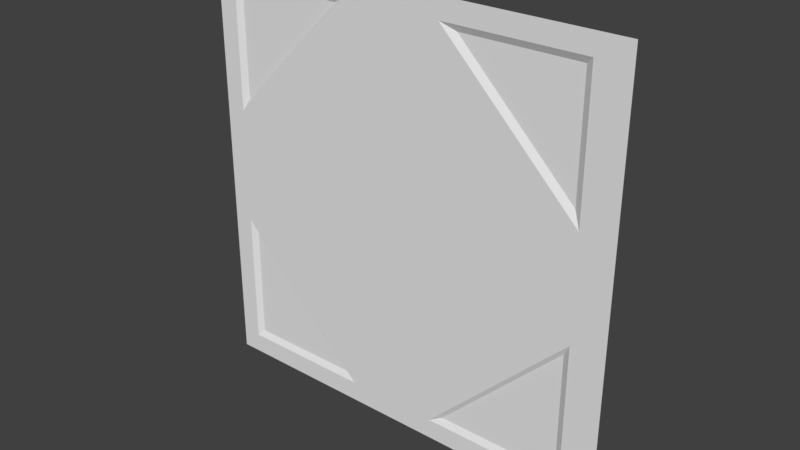 # Source: flight2_3.blend  (saved by Blender 2.78.0; exported with 4.5.12 LTS)
import bpy
from mathutils import Matrix  # noqa: F401  (used for matrix-valued properties, if any)

bpy.ops.wm.read_factory_settings(use_empty=True)
scene = bpy.context.scene
scene.name = 'Scene'

# ---- collections
col_collection_1 = bpy.data.collections.new('Collection 1'); scene.collection.children.link(col_collection_1)

# ---- materials (node trees are filled in below, after node groups)
mat_flight2_3 = bpy.data.materials.new('flight2_3')
mat_flight2_3.alpha_threshold = 0.0
mat_flight2_3.use_transparent_shadow = False
mat_flight2_3.roughness = 0.5

# ---- material node trees

# ---- world
world_world = bpy.data.worlds.new('World'); scene.world = world_world
world_world.color = (0.05088, 0.05088, 0.05088)
world_world.use_sun_shadow = False
world_world.sun_shadow_jitter_overblur = 0.0
world_world.cycles.sampling_method = 'MANUAL'

# ---- meshes
me_flight2_3_meshdata = bpy.data.meshes.new('flight2_3_meshdata')
me_flight2_3_meshdata.from_pydata([(-1.28, 1.28, -1.28), (1.28, 1.28, -1.28), (-1.28, 1.28, 1.28), (1.28, 1.28, 1.28), (1.08, 1.28, -1.28), (1.08, 1.28, 1.28), (1.04, 1.28, 1.28), (1.04, 1.28, -1.28), (-1.28, 1.28, 1.16), (1.28, 1.28, 1.16), (1.08, 1.28, 1.16), (1.04, 1.28, 1.16), (-1.28, 1.28, 1.12), (1.28, 1.28, 1.12), (1.08, 1.28, 1.12), (1.04, 1.3, 1.12), (-1.16, 1.28, 1.28), (-1.16, 1.28, -1.28), (-1.16, 1.28, 1.16), (-1.16, 1.28, 1.12), (-1.28, 1.28, -1.16), (1.28, 1.28, -1.16), (1.08, 1.28, -1.16), (1.04, 1.28, -1.16), (-1.16, 1.28, -1.16), (1.28, 1.28, -1.12), (1.08, 1.28, -1.12), (1.04, 1.3, -1.12), (-1.16, 1.28, -1.12), (-1.28, 1.28, -1.12), (-1.12, 1.28, -1.28), (-1.12, 1.28, 1.28), (-1.12, 1.28, 1.16), (-1.12, 1.3, 1.12), (-1.12, 1.28, -1.16), (-1.12, 1.3, -1.12), (1.08, 1.28, 0.3206), (0.2811, 1.28, 1.12), (0.2409, 1.28, 1.16), (1.04, 1.28, 0.3611), (1.08, 1.28, -0.3017), (0.2221, 1.28, -1.16), (1.04, 1.28, -0.3422), (0.2621, 1.28, -1.12), (1.04, 1.3, -0.3789), (0.2988, 1.3, -1.12), (1.04, 1.3, 0.4191), (0.3391, 1.3, 1.12), (-1.12, 1.3, 0.4397), (-0.4397, 1.3, 1.12), (-1.12, 1.28, 0.4009), (-1.16, 1.28, 0.3609), (-0.3608, 1.28, 1.16), (-0.4009, 1.28, 1.12), (-0.3812, 1.28, -1.12), (-1.12, 1.28, -0.3813), (-0.3411, 1.28, -1.16), (-1.16, 1.28, -0.3412), (-1.12, 1.3, -0.4195), (-0.4194, 1.3, -1.12)], [], [(10, 9, 3, 5), (11, 10, 5, 6), (32, 52, 38, 11, 6, 31), (49, 53, 52), (15, 14, 10), (14, 13, 9, 10), (26, 25, 13, 14, 36, 40), (27, 26, 40, 44), (35, 59, 58), (29, 28, 57, 51, 19, 12), (12, 19, 18, 8), (8, 18, 16, 2), (0, 17, 24, 20), (30, 7, 23, 41, 56, 34), (7, 4, 22, 23), (4, 1, 21, 22), (20, 24, 28, 29), (34, 56, 59, 35), (22, 26, 27), (22, 21, 25, 26), (24, 34, 35), (17, 30, 34, 24), (57, 58, 55), (33, 32, 18), (18, 32, 31, 16), (33, 49, 52, 32), (38, 37, 47), (39, 36, 46), (37, 39, 46, 47), (43, 41, 45), (42, 40, 36, 39), (42, 43, 45, 44), (44, 40, 42), (44, 45, 27), (45, 41, 23, 27), (46, 36, 14, 15), (47, 46, 15), (47, 15, 11, 38), (48, 49, 33), (52, 53, 37, 38), (50, 53, 49, 48), (51, 48, 33, 19), (48, 51, 50), (19, 33, 18), (11, 15, 10), (23, 22, 27), (28, 24, 35), (28, 35, 58, 57), (54, 56, 41, 43), (55, 54, 43, 42, 39, 37, 53, 50), (57, 55, 50, 51), (59, 56, 54), (58, 59, 54, 55)])
_uv = me_flight2_3_meshdata.uv_layers.new(name='UVMap')
_uv.uv.foreach_set('vector', [0.922, 0.9531, 1.0, 0.9531, 1.0, 1.0, 0.922, 1.0, 0.9062, 0.9531, 0.922, 0.9531, 0.922, 1.0, 0.9062, 1.0, 0.06251, 0.9531, 0.3591, 0.9531, 0.5941, 0.9531, 0.9062, 0.9531, 0.9062, 1.0, 0.06251, 1.0, 0.112, 0.9376, 0.1068, 0.9529, 0.09603, 0.9529, 0.9062, 0.9375, 0.922, 0.9375, 0.922, 0.9531, 0.922, 0.9375, 1.0, 0.9375, 1.0, 0.9531, 0.922, 0.9531, 0.922, 0.06247, 1.0, 0.06247, 1.0, 0.9375, 0.922, 0.9375, 0.922, 0.6252, 0.922, 0.3821, 0.9062, 0.06247, 0.922, 0.06247, 0.922, 0.3821, 0.9062, 0.352, 0.06251, 0.06247, 0.3362, 0.06247, 0.06251, 0.3361, 0.0, 0.06247, 0.04687, 0.06247, 0.04687, 0.3667, 0.04687, 0.641, 0.04687, 0.9375, 0.0, 0.9375, 0.0, 0.9375, 0.04687, 0.9375, 0.04687, 0.9531, 0.0, 0.9531, 0.0, 0.9531, 0.04687, 0.9531, 0.04687, 1.0, 0.0, 1.0, 0.0, 0.0, 0.04687, 0.0, 0.04687, 0.04684, 0.0, 0.04684, 0.06251, 0.0, 0.9062, 0.0, 0.9062, 0.04684, 0.5867, 0.04684, 0.3667, 0.04684, 0.06251, 0.04684, 0.9062, 0.0, 0.922, 0.0, 0.922, 0.04684, 0.9062, 0.04684, 0.922, 0.0, 1.0, 0.0, 1.0, 0.04684, 0.922, 0.04684, 0.0, 0.04684, 0.04687, 0.04684, 0.04687, 0.06247, 0.0, 0.06247, 0.06251, 0.04684, 0.3667, 0.04684, 0.3362, 0.06247, 0.06251, 0.06247, 0.922, 0.04684, 0.922, 0.06247, 0.9062, 0.06247, 0.922, 0.04684, 1.0, 0.04684, 1.0, 0.06247, 0.922, 0.06247, 0.04687, 0.04684, 0.06251, 0.04684, 0.06251, 0.06247, 0.04687, 0.0, 0.06251, 0.0, 0.06251, 0.04684, 0.04687, 0.04684, 0.3376, 0.04711, 0.3175, 0.06239, 0.324, 0.04711, 0.06251, 0.9375, 0.06251, 0.9531, 0.04687, 0.9531, 0.04687, 0.9531, 0.06251, 0.9531, 0.06251, 1.0, 0.04687, 1.0, 0.06251, 0.9375, 0.3282, 0.9375, 0.3591, 0.9531, 0.06251, 0.9531, 0.9215, 0.7097, 0.9215, 0.7204, 0.9071, 0.7282, 0.9215, 0.9235, 0.9215, 0.9343, 0.9071, 0.9157, 0.9215, 0.7204, 0.9215, 0.9235, 0.9071, 0.9157, 0.9071, 0.7282, 0.9215, 0.2954, 0.9215, 0.3061, 0.9069, 0.2905, 0.8982, 0.3689, 0.9137, 0.3844, 0.9137, 0.6229, 0.8982, 0.6384, 0.9215, 0.08728, 0.9215, 0.2954, 0.9069, 0.2905, 0.9069, 0.09218, 0.9069, 0.09218, 0.9215, 0.07644, 0.9215, 0.08728, 0.9062, 0.352, 0.6167, 0.06247, 0.9062, 0.06247, 0.6167, 0.06247, 0.5867, 0.04684, 0.9062, 0.04684, 0.9062, 0.06247, 0.9062, 0.6637, 0.922, 0.6252, 0.922, 0.9375, 0.9062, 0.9375, 0.6325, 0.9375, 0.9062, 0.6637, 0.9062, 0.9375, 0.6325, 0.9375, 0.9062, 0.9375, 0.9062, 0.9531, 0.5941, 0.9531, 0.06251, 0.6717, 0.3282, 0.9375, 0.06251, 0.9375, 0.3614, 0.9446, 0.346, 0.9292, 0.6074, 0.9292, 0.592, 0.9446, 0.2991, 0.9529, 0.1068, 0.9529, 0.112, 0.9376, 0.2939, 0.9376, 0.04687, 0.641, 0.06251, 0.6717, 0.06251, 0.9375, 0.04687, 0.9375, 0.2939, 0.9376, 0.3098, 0.9529, 0.2991, 0.9529, 0.04687, 0.9375, 0.06251, 0.9375, 0.04687, 0.9531, 0.9062, 0.9531, 0.9062, 0.9375, 0.922, 0.9531, 0.9062, 0.04684, 0.922, 0.04684, 0.9062, 0.06247, 0.04687, 0.06247, 0.04687, 0.04684, 0.06251, 0.06247, 0.04687, 0.06247, 0.06251, 0.06247, 0.06251, 0.3361, 0.04687, 0.3667, 0.3536, 0.07077, 0.3689, 0.05544, 0.5847, 0.05544, 0.6001, 0.07077, 0.07041, 0.3539, 0.3536, 0.07077, 0.6001, 0.07077, 0.8982, 0.3689, 0.8982, 0.6384, 0.6074, 0.9292, 0.346, 0.9292, 0.07041, 0.6537, 0.05506, 0.3693, 0.07041, 0.3539, 0.07041, 0.6537, 0.05506, 0.6383, 0.07969, 0.06239, 0.05962, 0.04711, 0.0732, 0.04711, 0.3175, 0.06239, 0.07969, 0.06239, 0.0732, 0.04711, 0.324, 0.04711])
me_flight2_3_meshdata.materials.append(mat_flight2_3)
me_flight2_3_meshdata.use_remesh_preserve_volume = False
me_flight2_3_meshdata.use_remesh_preserve_attributes = False
me_flight2_3_meshdata.use_mirror_vertex_groups = False
me_flight2_3_meshdata.update()

# ---- objects
ob_flight2_3_mesh = bpy.data.objects.new('flight2_3_mesh', me_flight2_3_meshdata)

# ---- transforms, parenting, visibility, modifiers, constraints
ob_flight2_3_mesh.location = (0.0, 0.0, 0.0)
ob_flight2_3_mesh.lineart.crease_threshold = 0.0

# ---- collection membership
col_collection_1.objects.link(ob_flight2_3_mesh)

# ---- scene / render settings (as saved in the file)
scene.frame_start = 1; scene.frame_end = 2; scene.frame_set(1)
scene.render.engine = 'BLENDER_EEVEE_NEXT'
scene.render.resolution_percentage = 50
scene.render.dither_intensity = 0.0
scene.cycles.use_denoising = False
scene.cycles.samples = 128
scene.cycles.sampling_pattern = 'TABULATED_SOBOL'
scene.cycles.light_sampling_threshold = 0.0
scene.cycles.use_adaptive_sampling = False
scene.cycles.use_light_tree = False
scene.cycles.blur_glossy = 0.0
scene.cycles.sample_clamp_indirect = 0.0
scene.view_settings.view_transform = 'Standard'
bpy.context.view_layer.update()

# ---- added for rendering (the .blend has no active camera and no usable light): camera, sun
cam_auto = bpy.data.cameras.new('AutoCamera')
cam_auto.lens = 50.0
cam_auto.sensor_width = 36.0
cam_auto.clip_end = 1000.0
ob_auto_camera = bpy.data.objects.new('AutoCamera', cam_auto)
scene.collection.objects.link(ob_auto_camera)
ob_auto_camera.location = (3.34972, -2.72967, 2.67978)
ob_auto_camera.rotation_euler = (1.09748, -7.21219e-08, 0.694738)
scene.camera = ob_auto_camera
light_auto_sun = bpy.data.lights.new('AutoSun', 'SUN')
light_auto_sun.energy = 3.0
light_auto_sun.angle = 0.0523599
ob_auto_sun = bpy.data.objects.new('AutoSun', light_auto_sun)
scene.collection.objects.link(ob_auto_sun)
ob_auto_sun.rotation_euler = (0.872665, 0.174533, 0.523599)
bpy.context.view_layer.update()
